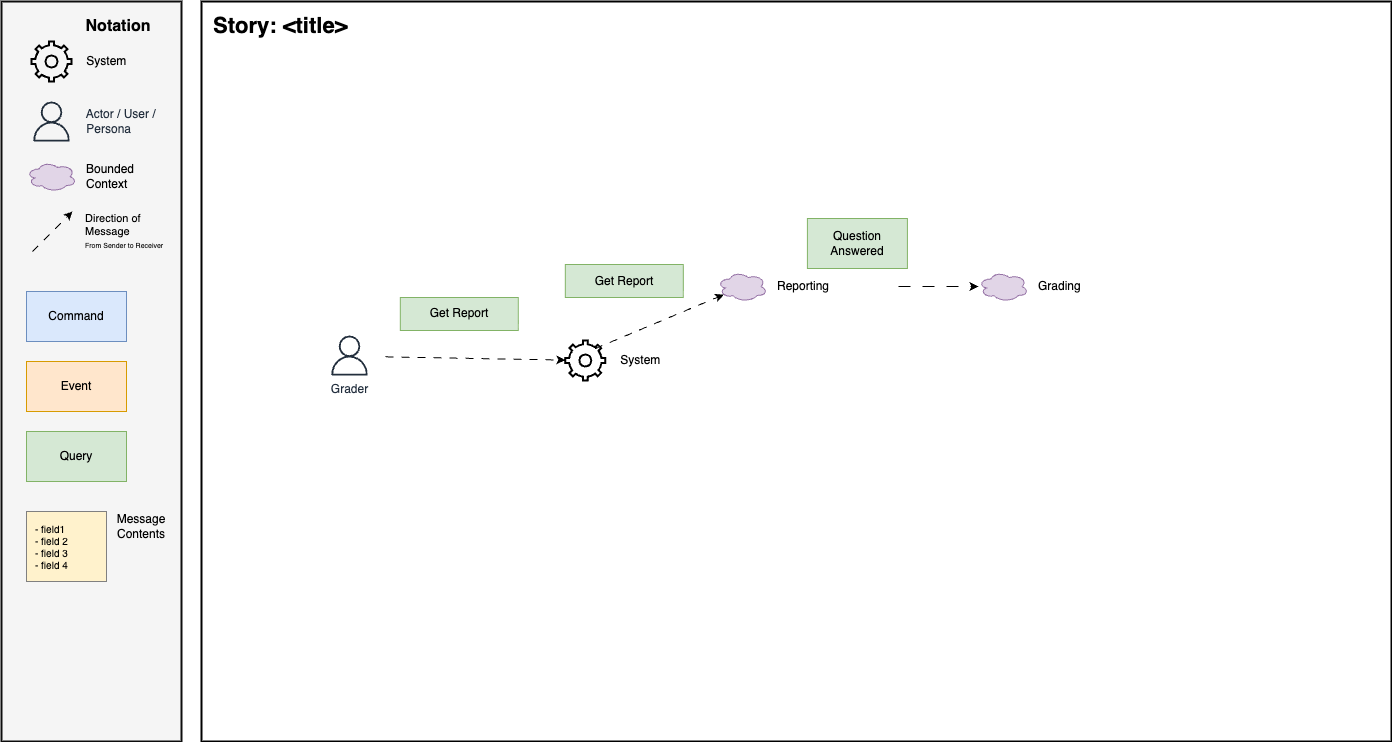

The diagram above was exported from draw.io. Its source (the exported page's mxGraphModel, read from the mxfile embedded in the PNG):
<mxGraphModel dx="863" dy="942" grid="0" gridSize="10" guides="1" tooltips="1" connect="1" arrows="1" fold="1" page="0" pageScale="1" pageWidth="850" pageHeight="1100" math="0" shadow="0">
  <root>
    <mxCell id="0" />
    <mxCell id="1" parent="0" />
    <mxCell id="2" value="" style="rounded=0;whiteSpace=wrap;html=1;fillColor=#f5f5f5;fontColor=#333333;strokeColor=#0D0D0D;strokeWidth=2;" parent="1" vertex="1">
      <mxGeometry x="-310" y="-80" width="180" height="740" as="geometry" />
    </mxCell>
    <mxCell id="3" value="&amp;nbsp; &amp;nbsp; System" style="html=1;verticalLabelPosition=middle;align=left;labelBackgroundColor=none;verticalAlign=middle;strokeWidth=2;shadow=0;dashed=0;shape=mxgraph.ios7.icons.settings;labelPosition=right;fillColor=none;" parent="1" vertex="1">
      <mxGeometry x="-280" y="-40" width="40" height="40" as="geometry" />
    </mxCell>
    <mxCell id="4" value="&amp;nbsp; &amp;nbsp; Actor / User / &lt;br&gt;&amp;nbsp; &amp;nbsp; Persona" style="sketch=0;outlineConnect=0;fontColor=#232F3E;gradientColor=none;fillColor=#232F3D;strokeColor=none;dashed=0;verticalLabelPosition=middle;verticalAlign=middle;align=left;html=1;fontSize=12;fontStyle=0;aspect=fixed;pointerEvents=1;shape=mxgraph.aws4.user;labelPosition=right;" parent="1" vertex="1">
      <mxGeometry x="-280" y="20" width="40" height="40" as="geometry" />
    </mxCell>
    <mxCell id="5" value="Bounded&lt;br&gt;Context" style="ellipse;shape=cloud;whiteSpace=wrap;html=1;align=left;fillColor=#e1d5e7;strokeColor=#9673a6;labelPosition=right;verticalLabelPosition=middle;verticalAlign=middle;spacingLeft=8;" parent="1" vertex="1">
      <mxGeometry x="-285" y="80" width="50" height="30" as="geometry" />
    </mxCell>
    <mxCell id="6" value="Notation" style="text;html=1;strokeColor=none;fillColor=none;align=center;verticalAlign=middle;whiteSpace=wrap;rounded=0;fontStyle=1;fontSize=16;" parent="1" vertex="1">
      <mxGeometry x="-223" y="-70" width="60" height="30" as="geometry" />
    </mxCell>
    <mxCell id="7" value="Command" style="rounded=0;whiteSpace=wrap;html=1;fillColor=#dae8fc;strokeColor=#6c8ebf;" parent="1" vertex="1">
      <mxGeometry x="-285" y="210" width="100" height="50" as="geometry" />
    </mxCell>
    <mxCell id="8" value="Event" style="rounded=0;whiteSpace=wrap;html=1;fillColor=#ffe6cc;strokeColor=#d79b00;" parent="1" vertex="1">
      <mxGeometry x="-285" y="280" width="100" height="50" as="geometry" />
    </mxCell>
    <mxCell id="9" value="Query" style="rounded=0;whiteSpace=wrap;html=1;fillColor=#d5e8d4;strokeColor=#82b366;" parent="1" vertex="1">
      <mxGeometry x="-285" y="350" width="100" height="50" as="geometry" />
    </mxCell>
    <mxCell id="10" value="&lt;div style=&quot;font-size: 10px;&quot;&gt;&lt;span style=&quot;background-color: initial; font-size: 10px;&quot;&gt;- field1&amp;nbsp;&lt;/span&gt;&lt;/div&gt;&lt;div style=&quot;font-size: 10px;&quot;&gt;&lt;span style=&quot;background-color: initial; font-size: 10px;&quot;&gt;- field 2&lt;br&gt;- field 3&lt;br&gt;- field 4&lt;/span&gt;&lt;/div&gt;" style="rounded=0;whiteSpace=wrap;html=1;fillColor=#FFF2CC;strokeColor=#808080;align=left;spacingLeft=7;fontSize=10;" parent="1" vertex="1">
      <mxGeometry x="-285" y="430" width="80" height="70" as="geometry" />
    </mxCell>
    <mxCell id="11" value="" style="rounded=0;whiteSpace=wrap;html=1;strokeWidth=2;" parent="1" vertex="1">
      <mxGeometry x="-110" y="-80" width="1190" height="740" as="geometry" />
    </mxCell>
    <mxCell id="12" value="Direction of &lt;br&gt;Message&lt;br&gt;&lt;font style=&quot;font-size: 7px;&quot;&gt;From Sender to Receiver&lt;/font&gt;" style="endArrow=classic;html=1;rounded=0;endFill=1;dashed=1;dashPattern=8 8;labelBackgroundColor=none;align=left;spacingLeft=31;" parent="1" edge="1">
      <mxGeometry width="50" height="50" relative="1" as="geometry">
        <mxPoint x="-279" y="170" as="sourcePoint" />
        <mxPoint x="-239" y="130" as="targetPoint" />
      </mxGeometry>
    </mxCell>
    <mxCell id="13" value="Message&lt;br&gt;Contents" style="text;html=1;strokeColor=none;fillColor=none;align=center;verticalAlign=middle;whiteSpace=wrap;rounded=0;" parent="1" vertex="1">
      <mxGeometry x="-200" y="430" width="60" height="30" as="geometry" />
    </mxCell>
    <mxCell id="14" value="Story: &amp;lt;title&amp;gt;" style="text;html=1;align=left;verticalAlign=middle;whiteSpace=wrap;rounded=0;fontSize=22;fontStyle=1" parent="1" vertex="1">
      <mxGeometry x="-100" y="-70" width="1170" height="30" as="geometry" />
    </mxCell>
    <mxCell id="15" value="&amp;nbsp; &amp;nbsp; System" style="html=1;verticalLabelPosition=middle;align=left;labelBackgroundColor=none;verticalAlign=middle;strokeWidth=2;shadow=0;dashed=0;shape=mxgraph.ios7.icons.settings;labelPosition=right;fillColor=none;" vertex="1" parent="1">
      <mxGeometry x="253.82" y="259" width="40" height="40" as="geometry" />
    </mxCell>
    <mxCell id="16" value="" style="endArrow=classic;html=1;rounded=0;endFill=1;dashed=1;dashPattern=8 8;labelBackgroundColor=none;align=left;spacingLeft=31;" edge="1" parent="1" target="15">
      <mxGeometry x="-0.3611" y="20" width="50" height="50" relative="1" as="geometry">
        <mxPoint x="74.00181818181824" y="275.3336113427856" as="sourcePoint" />
        <mxPoint x="-170.18" y="305" as="targetPoint" />
        <mxPoint x="1" as="offset" />
      </mxGeometry>
    </mxCell>
    <mxCell id="17" value="Get Report" style="rounded=0;whiteSpace=wrap;html=1;fillColor=#d5e8d4;strokeColor=#82b366;" vertex="1" parent="1">
      <mxGeometry x="88.82" y="216" width="118" height="33" as="geometry" />
    </mxCell>
    <mxCell id="18" value="" style="edgeStyle=none;html=1;dashed=1;dashPattern=12 12;" edge="1" parent="1" target="22">
      <mxGeometry relative="1" as="geometry">
        <mxPoint x="586.9099999999999" y="205" as="sourcePoint" />
      </mxGeometry>
    </mxCell>
    <mxCell id="19" value="Reporting" style="ellipse;shape=cloud;whiteSpace=wrap;html=1;align=left;fillColor=#e1d5e7;strokeColor=#9673a6;labelPosition=right;verticalLabelPosition=middle;verticalAlign=middle;spacingLeft=8;" vertex="1" parent="1">
      <mxGeometry x="405.82" y="190" width="50" height="30" as="geometry" />
    </mxCell>
    <mxCell id="20" value="" style="endArrow=classic;html=1;rounded=0;endFill=1;dashed=1;dashPattern=8 8;labelBackgroundColor=none;align=left;spacingLeft=31;exitX=0.743;exitY=0.204;exitDx=0;exitDy=0;exitPerimeter=0;entryX=0.13;entryY=0.77;entryDx=0;entryDy=0;entryPerimeter=0;" edge="1" parent="1" source="15" target="19">
      <mxGeometry x="-0.7175" y="39" width="50" height="50" relative="1" as="geometry">
        <mxPoint x="83.82" y="285" as="sourcePoint" />
        <mxPoint x="263.82" y="289" as="targetPoint" />
        <mxPoint y="1" as="offset" />
      </mxGeometry>
    </mxCell>
    <mxCell id="21" value="Get Report" style="rounded=0;whiteSpace=wrap;html=1;fillColor=#d5e8d4;strokeColor=#82b366;" vertex="1" parent="1">
      <mxGeometry x="253.82" y="183" width="118" height="33" as="geometry" />
    </mxCell>
    <mxCell id="22" value="Grading" style="ellipse;shape=cloud;whiteSpace=wrap;html=1;align=left;fillColor=#e1d5e7;strokeColor=#9673a6;labelPosition=right;verticalLabelPosition=middle;verticalAlign=middle;spacingLeft=8;" vertex="1" parent="1">
      <mxGeometry x="666.91" y="190" width="50" height="30" as="geometry" />
    </mxCell>
    <mxCell id="23" value="Question Answered" style="rounded=0;whiteSpace=wrap;html=1;fillColor=#d5e8d4;strokeColor=#82b366;" vertex="1" parent="1">
      <mxGeometry x="495.91" y="137" width="100" height="50" as="geometry" />
    </mxCell>
    <mxCell id="24" value="Grader" style="sketch=0;outlineConnect=0;fontColor=#232F3E;gradientColor=none;fillColor=#232F3D;strokeColor=none;dashed=0;verticalLabelPosition=bottom;verticalAlign=top;align=center;html=1;fontSize=12;fontStyle=0;aspect=fixed;pointerEvents=1;shape=mxgraph.aws4.user;labelPosition=center;" vertex="1" parent="1">
      <mxGeometry x="18" y="254" width="40" height="40" as="geometry" />
    </mxCell>
  </root>
</mxGraphModel>